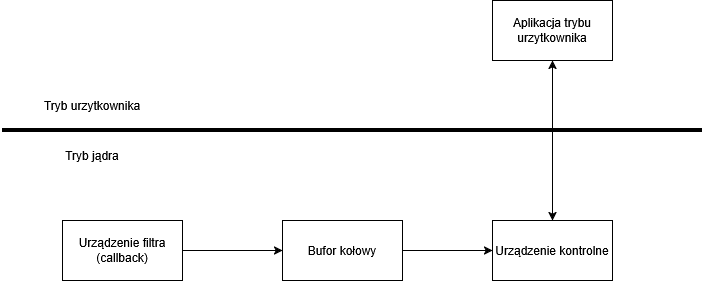

The diagram above was exported from draw.io. Its source (the exported page's mxGraphModel, read from the mxfile embedded in the PNG):
<mxGraphModel dx="1106" dy="747" grid="1" gridSize="10" guides="1" tooltips="1" connect="1" arrows="1" fold="1" page="1" pageScale="1" pageWidth="827" pageHeight="1169" math="0" shadow="0">
  <root>
    <mxCell id="0" />
    <mxCell id="1" parent="0" />
    <mxCell id="yghzUZiFA-nGlL38FfwG-1" parent="1" style="rounded=0;whiteSpace=wrap;html=1;" value="Aplikacja trybu urzytkownika" vertex="1">
      <mxGeometry height="60" width="120" x="540" y="90" as="geometry" />
    </mxCell>
    <mxCell id="yghzUZiFA-nGlL38FfwG-2" parent="1" style="rounded=0;whiteSpace=wrap;html=1;" value="Urządzenie kontrolne" vertex="1">
      <mxGeometry height="60" width="120" x="540" y="310" as="geometry" />
    </mxCell>
    <mxCell id="yghzUZiFA-nGlL38FfwG-3" parent="1" style="rounded=0;whiteSpace=wrap;html=1;" value="Urządzenie filtra (callback)" vertex="1">
      <mxGeometry height="60" width="120" x="110" y="310" as="geometry" />
    </mxCell>
    <mxCell id="yghzUZiFA-nGlL38FfwG-4" parent="1" style="rounded=0;whiteSpace=wrap;html=1;" value="Bufor kołowy" vertex="1">
      <mxGeometry height="60" width="120" x="330" y="310" as="geometry" />
    </mxCell>
    <mxCell id="yghzUZiFA-nGlL38FfwG-5" edge="1" parent="1" source="yghzUZiFA-nGlL38FfwG-3" style="endArrow=classic;html=1;rounded=0;exitX=1;exitY=0.5;exitDx=0;exitDy=0;entryX=0;entryY=0.5;entryDx=0;entryDy=0;" target="yghzUZiFA-nGlL38FfwG-4" value="">
      <mxGeometry height="50" relative="1" width="50" as="geometry">
        <mxPoint x="390" y="420" as="sourcePoint" />
        <mxPoint x="440" y="370" as="targetPoint" />
      </mxGeometry>
    </mxCell>
    <mxCell id="yghzUZiFA-nGlL38FfwG-6" edge="1" parent="1" source="yghzUZiFA-nGlL38FfwG-4" style="endArrow=classic;html=1;rounded=0;exitX=1;exitY=0.5;exitDx=0;exitDy=0;entryX=0;entryY=0.5;entryDx=0;entryDy=0;" target="yghzUZiFA-nGlL38FfwG-2" value="">
      <mxGeometry height="50" relative="1" width="50" as="geometry">
        <mxPoint x="390" y="420" as="sourcePoint" />
        <mxPoint x="440" y="370" as="targetPoint" />
      </mxGeometry>
    </mxCell>
    <mxCell id="yghzUZiFA-nGlL38FfwG-7" edge="1" parent="1" source="yghzUZiFA-nGlL38FfwG-2" style="endArrow=classic;startArrow=classic;html=1;rounded=0;exitX=0.5;exitY=0;exitDx=0;exitDy=0;entryX=0.5;entryY=1;entryDx=0;entryDy=0;" target="yghzUZiFA-nGlL38FfwG-1" value="">
      <mxGeometry height="50" relative="1" width="50" as="geometry">
        <mxPoint x="390" y="420" as="sourcePoint" />
        <mxPoint x="440" y="370" as="targetPoint" />
      </mxGeometry>
    </mxCell>
    <mxCell id="yghzUZiFA-nGlL38FfwG-9" edge="1" parent="1" style="endArrow=none;html=1;rounded=0;strokeWidth=4;" value="">
      <mxGeometry height="50" relative="1" width="50" as="geometry">
        <mxPoint x="50" y="220" as="sourcePoint" />
        <mxPoint x="750" y="220" as="targetPoint" />
      </mxGeometry>
    </mxCell>
    <mxCell id="yghzUZiFA-nGlL38FfwG-10" parent="1" style="text;html=1;whiteSpace=wrap;strokeColor=none;fillColor=none;align=center;verticalAlign=middle;rounded=0;" value="Tryb urzytkownika" vertex="1">
      <mxGeometry height="30" width="180" x="50" y="180" as="geometry" />
    </mxCell>
    <mxCell id="yghzUZiFA-nGlL38FfwG-11" parent="1" style="text;html=1;whiteSpace=wrap;strokeColor=none;fillColor=none;align=center;verticalAlign=middle;rounded=0;" value="Tryb jądra" vertex="1">
      <mxGeometry height="30" width="180" x="50" y="230" as="geometry" />
    </mxCell>
  </root>
</mxGraphModel>